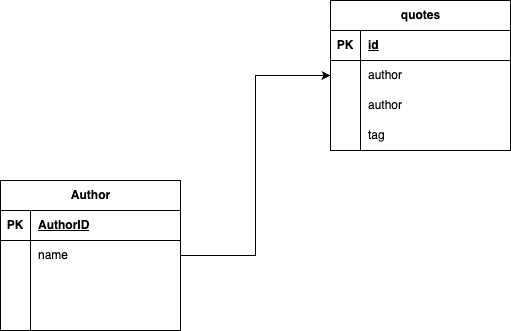

The diagram above was exported from draw.io. Its source (the exported page's mxGraphModel, read from the mxfile embedded in the PNG):
<mxGraphModel dx="1426" dy="824" grid="1" gridSize="10" guides="1" tooltips="1" connect="1" arrows="1" fold="1" page="1" pageScale="1" pageWidth="827" pageHeight="1169" math="0" shadow="0">
  <root>
    <mxCell id="0" />
    <mxCell id="1" parent="0" />
    <mxCell id="co8tZfsufac61dtrIvl--2" value="Author" style="shape=table;startSize=30;container=1;collapsible=1;childLayout=tableLayout;fixedRows=1;rowLines=0;fontStyle=1;align=center;resizeLast=1;html=1;" vertex="1" parent="1">
      <mxGeometry x="100" y="240" width="180" height="150" as="geometry" />
    </mxCell>
    <mxCell id="co8tZfsufac61dtrIvl--3" value="" style="shape=tableRow;horizontal=0;startSize=0;swimlaneHead=0;swimlaneBody=0;fillColor=none;collapsible=0;dropTarget=0;points=[[0,0.5],[1,0.5]];portConstraint=eastwest;top=0;left=0;right=0;bottom=1;" vertex="1" parent="co8tZfsufac61dtrIvl--2">
      <mxGeometry y="30" width="180" height="30" as="geometry" />
    </mxCell>
    <mxCell id="co8tZfsufac61dtrIvl--4" value="PK" style="shape=partialRectangle;connectable=0;fillColor=none;top=0;left=0;bottom=0;right=0;fontStyle=1;overflow=hidden;whiteSpace=wrap;html=1;" vertex="1" parent="co8tZfsufac61dtrIvl--3">
      <mxGeometry width="30" height="30" as="geometry">
        <mxRectangle width="30" height="30" as="alternateBounds" />
      </mxGeometry>
    </mxCell>
    <mxCell id="co8tZfsufac61dtrIvl--5" value="AuthorID" style="shape=partialRectangle;connectable=0;fillColor=none;top=0;left=0;bottom=0;right=0;align=left;spacingLeft=6;fontStyle=5;overflow=hidden;whiteSpace=wrap;html=1;" vertex="1" parent="co8tZfsufac61dtrIvl--3">
      <mxGeometry x="30" width="150" height="30" as="geometry">
        <mxRectangle width="150" height="30" as="alternateBounds" />
      </mxGeometry>
    </mxCell>
    <mxCell id="co8tZfsufac61dtrIvl--6" value="" style="shape=tableRow;horizontal=0;startSize=0;swimlaneHead=0;swimlaneBody=0;fillColor=none;collapsible=0;dropTarget=0;points=[[0,0.5],[1,0.5]];portConstraint=eastwest;top=0;left=0;right=0;bottom=0;" vertex="1" parent="co8tZfsufac61dtrIvl--2">
      <mxGeometry y="60" width="180" height="30" as="geometry" />
    </mxCell>
    <mxCell id="co8tZfsufac61dtrIvl--7" value="" style="shape=partialRectangle;connectable=0;fillColor=none;top=0;left=0;bottom=0;right=0;editable=1;overflow=hidden;whiteSpace=wrap;html=1;" vertex="1" parent="co8tZfsufac61dtrIvl--6">
      <mxGeometry width="30" height="30" as="geometry">
        <mxRectangle width="30" height="30" as="alternateBounds" />
      </mxGeometry>
    </mxCell>
    <mxCell id="co8tZfsufac61dtrIvl--8" value="name" style="shape=partialRectangle;connectable=0;fillColor=none;top=0;left=0;bottom=0;right=0;align=left;spacingLeft=6;overflow=hidden;whiteSpace=wrap;html=1;" vertex="1" parent="co8tZfsufac61dtrIvl--6">
      <mxGeometry x="30" width="150" height="30" as="geometry">
        <mxRectangle width="150" height="30" as="alternateBounds" />
      </mxGeometry>
    </mxCell>
    <mxCell id="co8tZfsufac61dtrIvl--9" value="" style="shape=tableRow;horizontal=0;startSize=0;swimlaneHead=0;swimlaneBody=0;fillColor=none;collapsible=0;dropTarget=0;points=[[0,0.5],[1,0.5]];portConstraint=eastwest;top=0;left=0;right=0;bottom=0;" vertex="1" parent="co8tZfsufac61dtrIvl--2">
      <mxGeometry y="90" width="180" height="30" as="geometry" />
    </mxCell>
    <mxCell id="co8tZfsufac61dtrIvl--10" value="" style="shape=partialRectangle;connectable=0;fillColor=none;top=0;left=0;bottom=0;right=0;editable=1;overflow=hidden;whiteSpace=wrap;html=1;" vertex="1" parent="co8tZfsufac61dtrIvl--9">
      <mxGeometry width="30" height="30" as="geometry">
        <mxRectangle width="30" height="30" as="alternateBounds" />
      </mxGeometry>
    </mxCell>
    <mxCell id="co8tZfsufac61dtrIvl--11" value="" style="shape=partialRectangle;connectable=0;fillColor=none;top=0;left=0;bottom=0;right=0;align=left;spacingLeft=6;overflow=hidden;whiteSpace=wrap;html=1;" vertex="1" parent="co8tZfsufac61dtrIvl--9">
      <mxGeometry x="30" width="150" height="30" as="geometry">
        <mxRectangle width="150" height="30" as="alternateBounds" />
      </mxGeometry>
    </mxCell>
    <mxCell id="co8tZfsufac61dtrIvl--12" value="" style="shape=tableRow;horizontal=0;startSize=0;swimlaneHead=0;swimlaneBody=0;fillColor=none;collapsible=0;dropTarget=0;points=[[0,0.5],[1,0.5]];portConstraint=eastwest;top=0;left=0;right=0;bottom=0;" vertex="1" parent="co8tZfsufac61dtrIvl--2">
      <mxGeometry y="120" width="180" height="30" as="geometry" />
    </mxCell>
    <mxCell id="co8tZfsufac61dtrIvl--13" value="" style="shape=partialRectangle;connectable=0;fillColor=none;top=0;left=0;bottom=0;right=0;editable=1;overflow=hidden;whiteSpace=wrap;html=1;" vertex="1" parent="co8tZfsufac61dtrIvl--12">
      <mxGeometry width="30" height="30" as="geometry">
        <mxRectangle width="30" height="30" as="alternateBounds" />
      </mxGeometry>
    </mxCell>
    <mxCell id="co8tZfsufac61dtrIvl--14" value="" style="shape=partialRectangle;connectable=0;fillColor=none;top=0;left=0;bottom=0;right=0;align=left;spacingLeft=6;overflow=hidden;whiteSpace=wrap;html=1;" vertex="1" parent="co8tZfsufac61dtrIvl--12">
      <mxGeometry x="30" width="150" height="30" as="geometry">
        <mxRectangle width="150" height="30" as="alternateBounds" />
      </mxGeometry>
    </mxCell>
    <mxCell id="co8tZfsufac61dtrIvl--15" value="quotes" style="shape=table;startSize=30;container=1;collapsible=1;childLayout=tableLayout;fixedRows=1;rowLines=0;fontStyle=1;align=center;resizeLast=1;html=1;" vertex="1" parent="1">
      <mxGeometry x="430" y="60" width="180" height="150" as="geometry" />
    </mxCell>
    <mxCell id="co8tZfsufac61dtrIvl--16" value="" style="shape=tableRow;horizontal=0;startSize=0;swimlaneHead=0;swimlaneBody=0;fillColor=none;collapsible=0;dropTarget=0;points=[[0,0.5],[1,0.5]];portConstraint=eastwest;top=0;left=0;right=0;bottom=1;" vertex="1" parent="co8tZfsufac61dtrIvl--15">
      <mxGeometry y="30" width="180" height="30" as="geometry" />
    </mxCell>
    <mxCell id="co8tZfsufac61dtrIvl--17" value="PK" style="shape=partialRectangle;connectable=0;fillColor=none;top=0;left=0;bottom=0;right=0;fontStyle=1;overflow=hidden;whiteSpace=wrap;html=1;" vertex="1" parent="co8tZfsufac61dtrIvl--16">
      <mxGeometry width="30" height="30" as="geometry">
        <mxRectangle width="30" height="30" as="alternateBounds" />
      </mxGeometry>
    </mxCell>
    <mxCell id="co8tZfsufac61dtrIvl--18" value="id" style="shape=partialRectangle;connectable=0;fillColor=none;top=0;left=0;bottom=0;right=0;align=left;spacingLeft=6;fontStyle=5;overflow=hidden;whiteSpace=wrap;html=1;" vertex="1" parent="co8tZfsufac61dtrIvl--16">
      <mxGeometry x="30" width="150" height="30" as="geometry">
        <mxRectangle width="150" height="30" as="alternateBounds" />
      </mxGeometry>
    </mxCell>
    <mxCell id="co8tZfsufac61dtrIvl--19" value="" style="shape=tableRow;horizontal=0;startSize=0;swimlaneHead=0;swimlaneBody=0;fillColor=none;collapsible=0;dropTarget=0;points=[[0,0.5],[1,0.5]];portConstraint=eastwest;top=0;left=0;right=0;bottom=0;" vertex="1" parent="co8tZfsufac61dtrIvl--15">
      <mxGeometry y="60" width="180" height="30" as="geometry" />
    </mxCell>
    <mxCell id="co8tZfsufac61dtrIvl--20" value="" style="shape=partialRectangle;connectable=0;fillColor=none;top=0;left=0;bottom=0;right=0;editable=1;overflow=hidden;whiteSpace=wrap;html=1;" vertex="1" parent="co8tZfsufac61dtrIvl--19">
      <mxGeometry width="30" height="30" as="geometry">
        <mxRectangle width="30" height="30" as="alternateBounds" />
      </mxGeometry>
    </mxCell>
    <mxCell id="co8tZfsufac61dtrIvl--21" value="author" style="shape=partialRectangle;connectable=0;fillColor=none;top=0;left=0;bottom=0;right=0;align=left;spacingLeft=6;overflow=hidden;whiteSpace=wrap;html=1;" vertex="1" parent="co8tZfsufac61dtrIvl--19">
      <mxGeometry x="30" width="150" height="30" as="geometry">
        <mxRectangle width="150" height="30" as="alternateBounds" />
      </mxGeometry>
    </mxCell>
    <mxCell id="co8tZfsufac61dtrIvl--22" value="" style="shape=tableRow;horizontal=0;startSize=0;swimlaneHead=0;swimlaneBody=0;fillColor=none;collapsible=0;dropTarget=0;points=[[0,0.5],[1,0.5]];portConstraint=eastwest;top=0;left=0;right=0;bottom=0;" vertex="1" parent="co8tZfsufac61dtrIvl--15">
      <mxGeometry y="90" width="180" height="30" as="geometry" />
    </mxCell>
    <mxCell id="co8tZfsufac61dtrIvl--23" value="" style="shape=partialRectangle;connectable=0;fillColor=none;top=0;left=0;bottom=0;right=0;editable=1;overflow=hidden;whiteSpace=wrap;html=1;" vertex="1" parent="co8tZfsufac61dtrIvl--22">
      <mxGeometry width="30" height="30" as="geometry">
        <mxRectangle width="30" height="30" as="alternateBounds" />
      </mxGeometry>
    </mxCell>
    <mxCell id="co8tZfsufac61dtrIvl--24" value="author" style="shape=partialRectangle;connectable=0;fillColor=none;top=0;left=0;bottom=0;right=0;align=left;spacingLeft=6;overflow=hidden;whiteSpace=wrap;html=1;" vertex="1" parent="co8tZfsufac61dtrIvl--22">
      <mxGeometry x="30" width="150" height="30" as="geometry">
        <mxRectangle width="150" height="30" as="alternateBounds" />
      </mxGeometry>
    </mxCell>
    <mxCell id="co8tZfsufac61dtrIvl--25" value="" style="shape=tableRow;horizontal=0;startSize=0;swimlaneHead=0;swimlaneBody=0;fillColor=none;collapsible=0;dropTarget=0;points=[[0,0.5],[1,0.5]];portConstraint=eastwest;top=0;left=0;right=0;bottom=0;" vertex="1" parent="co8tZfsufac61dtrIvl--15">
      <mxGeometry y="120" width="180" height="30" as="geometry" />
    </mxCell>
    <mxCell id="co8tZfsufac61dtrIvl--26" value="" style="shape=partialRectangle;connectable=0;fillColor=none;top=0;left=0;bottom=0;right=0;editable=1;overflow=hidden;whiteSpace=wrap;html=1;" vertex="1" parent="co8tZfsufac61dtrIvl--25">
      <mxGeometry width="30" height="30" as="geometry">
        <mxRectangle width="30" height="30" as="alternateBounds" />
      </mxGeometry>
    </mxCell>
    <mxCell id="co8tZfsufac61dtrIvl--27" value="tag" style="shape=partialRectangle;connectable=0;fillColor=none;top=0;left=0;bottom=0;right=0;align=left;spacingLeft=6;overflow=hidden;whiteSpace=wrap;html=1;" vertex="1" parent="co8tZfsufac61dtrIvl--25">
      <mxGeometry x="30" width="150" height="30" as="geometry">
        <mxRectangle width="150" height="30" as="alternateBounds" />
      </mxGeometry>
    </mxCell>
    <mxCell id="co8tZfsufac61dtrIvl--28" style="edgeStyle=orthogonalEdgeStyle;rounded=0;orthogonalLoop=1;jettySize=auto;html=1;" edge="1" parent="1" source="co8tZfsufac61dtrIvl--6" target="co8tZfsufac61dtrIvl--19">
      <mxGeometry relative="1" as="geometry" />
    </mxCell>
  </root>
</mxGraphModel>